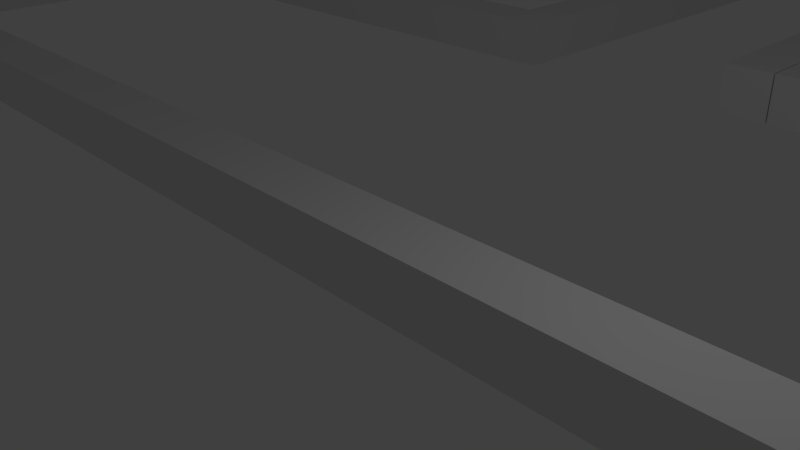 # Source: level3.blend  (saved by Blender 2.76.0; exported with 4.5.12 LTS)
import bpy
from mathutils import Matrix  # noqa: F401  (used for matrix-valued properties, if any)

bpy.ops.wm.read_factory_settings(use_empty=True)
scene = bpy.context.scene
scene.name = 'Scene'

# ---- collections
col_collection_1 = bpy.data.collections.new('Collection 1'); scene.collection.children.link(col_collection_1)

# ---- materials (node trees are filled in below, after node groups)
mat_material = bpy.data.materials.new('Material')
mat_material.alpha_threshold = 0.0
mat_material.use_transparent_shadow = False
mat_material.roughness = 0.5
mat_material.line_color = (0.0, 0.0, 0.0, 1.0)

# ---- material node trees

# ---- world
world_world = bpy.data.worlds.new('World'); scene.world = world_world
world_world.color = (0.05088, 0.05088, 0.05088)
world_world.use_sun_shadow = False
world_world.sun_shadow_jitter_overblur = 0.0
world_world.cycles.sampling_method = 'MANUAL'
world_world.cycles.sample_map_resolution = 256

# ---- cameras
cam_camera = bpy.data.cameras.new('Camera')
cam_camera.clip_end = 100.0
cam_camera.lens = 35.0
cam_camera.sensor_width = 32.0
cam_camera.sensor_height = 18.0
cam_camera.ortho_scale = 7.314
cam_camera.dof.focus_distance = 0.0
cam_camera.dof.aperture_fstop = 128.0

# ---- lights
light_lamp = bpy.data.lights.new('Lamp', 'POINT')
light_lamp.transmission_factor = 0.0
light_lamp.cutoff_distance = 30.0
light_lamp.energy = 100.0
light_lamp.shadow_buffer_clip_start = 1.001
light_lamp.shadow_soft_size = 0.1
light_lamp.shadow_maximum_resolution = 0.006
light_lamp.use_absolute_resolution = True
light_lamp.cycles.use_multiple_importance_sampling = False

# ---- meshes
me_cube_011 = bpy.data.meshes.new('Cube.011')
me_cube_011.from_pydata([(1.0, 1.0, -1.0), (1.0, -1.0, -1.0), (-1.0, -1.0, -1.0), (-1.0, 1.0, -1.0), (1.0, 1.0, 1.0), (1.0, -1.0, 1.0), (-1.0, -1.0, 1.0), (-1.0, 1.0, 1.0), (1.002, -31.0, -1.0), (0.6543, -31.0, -1.0), (0.6543, -1.0, -1.0), (1.002, -1.0, -1.0), (1.002, -31.0, 1.0), (0.6543, -31.0, 1.0), (0.6543, -1.0, 1.0), (1.002, -1.0, 1.0), (-2.824, -33.0, -1.0), (-3.172, -33.0, -1.0), (-3.172, -13.0, -1.0), (-2.824, -13.0, -1.0), (-2.824, -33.0, 1.0), (-3.172, -33.0, 1.0), (-3.172, -13.0, 1.0), (-2.824, -13.0, 1.0), (-0.9634, -21.0, -1.0), (-1.311, -21.0, -1.0), (-1.311, -1.0, -1.0), (-0.9634, -21.0, 1.0), (-1.311, -21.0, 1.0), (-1.311, -1.0, 1.0), (3.906, -31.0, -1.0), (4.254, -31.0, -1.0), (4.254, -53.0, -1.0), (3.906, -31.0, 1.0), (4.254, -31.0, 1.0), (4.254, -53.0, 1.0), (-10.35, -31.0, -1.0), (-10.01, -31.0, -1.0), (-10.01, -53.0, -1.0), (-10.35, -53.0, -1.0), (-10.35, -31.0, 1.0), (-10.01, -31.0, 1.0), (-10.01, -53.0, 1.0), (-10.35, -53.0, 1.0), (-5.137, 1.0, -1.0), (-0.9634, 1.0, -1.0), (-0.9634, -1.0, -1.0), (-5.137, 1.0, 1.0), (-0.9634, 1.0, 1.0), (-0.9634, -1.0, 1.0), (-5.137, -1.0, -1.0), (-4.79, -1.0, -1.0), (-5.137, -31.0, -1.0), (-5.137, -1.0, 1.0), (-4.79, -1.0, 1.0), (-4.79, -31.0, 1.0), (-5.137, -31.0, 1.0), (3.91, -31.0, -1.0), (3.91, -33.0, -1.0), (-2.815, -33.0, -1.0), (-2.815, -31.0, -1.0), (3.91, -31.0, 1.0), (3.91, -33.0, 1.0), (-2.815, -33.0, 1.0), (-2.815, -31.0, 1.0), (-4.79, -31.0, -1.0), (-4.79, -33.0, -1.0), (-10.01, -33.0, -1.0), (-4.79, -33.0, 1.0), (-10.01, -33.0, 1.0), (3.906, -51.0, -1.0), (3.906, -53.0, -1.0), (-10.01, -51.0, -1.0), (3.906, -51.0, 1.0), (3.906, -53.0, 1.0), (-10.01, -51.0, 1.0)], [], [(0, 1, 2, 3), (4, 7, 6, 5), (0, 4, 5, 1), (1, 5, 6, 2), (2, 6, 7, 3), (4, 0, 3, 7), (8, 9, 10, 11), (12, 15, 14, 13), (8, 12, 13, 9), (9, 13, 14, 10), (10, 14, 15, 11), (12, 8, 11, 15), (16, 17, 18, 19), (20, 23, 22, 21), (16, 20, 21, 17), (17, 21, 22, 18), (18, 22, 23, 19), (20, 16, 19, 23), (24, 27, 28, 25), (25, 28, 29, 26), (30, 33, 34, 31), (31, 34, 35, 32), (36, 37, 38, 39), (40, 43, 42, 41), (36, 40, 41, 37), (37, 41, 42, 38), (38, 42, 43, 39), (40, 36, 39, 43), (44, 47, 48, 45), (45, 48, 49, 46), (53, 56, 55, 54), (50, 53, 54, 51), (53, 50, 52, 56), (57, 58, 59, 60), (61, 64, 63, 62), (57, 61, 62, 58), (58, 62, 63, 59), (59, 63, 64, 60), (61, 57, 60, 64), (66, 68, 69, 67), (70, 73, 74, 71), (73, 70, 72, 75), (24, 25, 26, 46), (27, 49, 29, 28), (26, 29, 49, 46), (27, 24, 46, 49), (30, 31, 32, 71), (33, 74, 35, 34), (32, 35, 74, 71), (33, 30, 71, 74), (50, 44, 45, 46), (53, 49, 48, 47), (50, 53, 47, 44), (53, 50, 46, 49), (50, 51, 65, 52), (51, 54, 55, 65), (65, 55, 56, 52), (65, 66, 67, 37), (55, 41, 69, 68), (65, 55, 68, 66), (67, 69, 41, 37), (55, 65, 37, 41), (70, 71, 38, 72), (73, 75, 42, 74), (71, 74, 42, 38), (38, 42, 75, 72)])
me_cube_011.materials.append(mat_material)
me_cube_011.use_remesh_preserve_volume = False
me_cube_011.use_remesh_preserve_attributes = False
me_cube_011.use_mirror_vertex_groups = False
me_cube_011.update()

# ---- objects
ob_cube_010 = bpy.data.objects.new('Cube.010', me_cube_011)
ob_lamp = bpy.data.objects.new('Lamp', light_lamp)
ob_camera = bpy.data.objects.new('Camera', cam_camera)

# ---- transforms, parenting, visibility, modifiers, constraints
ob_cube_010.location = (8.77, 26.0, 0.0)
ob_cube_010.rotation_euler = (0.0, -0.0, 6.283)
ob_cube_010.scale = (2.875, 0.5, 0.5)
ob_cube_010.lock_rotations_4d = False
ob_cube_010.empty_display_type = 'ARROWS'
ob_cube_010.lineart.crease_threshold = 0.0
ob_lamp.location = (4.076, 1.005, 5.904)
ob_lamp.rotation_euler = (0.6503, 0.05522, 1.866)
ob_lamp.lock_rotations_4d = False
ob_lamp.empty_display_type = 'ARROWS'
ob_lamp.color = (0.0, 0.0, 0.0, 0.0)
ob_lamp.lineart.crease_threshold = 0.0
ob_camera.location = (7.481, -6.508, 5.344)
ob_camera.rotation_euler = (1.109, 0.01082, 0.8149)
ob_camera.lock_rotations_4d = False
ob_camera.empty_display_type = 'ARROWS'
ob_camera.color = (0.0, 0.0, 0.0, 0.0)
ob_camera.display_type = 'WIRE'
ob_camera.lineart.crease_threshold = 0.0

# ---- collection membership
col_collection_1.objects.link(ob_cube_010)
col_collection_1.objects.link(ob_lamp)
col_collection_1.objects.link(ob_camera)

# ---- scene / render settings (as saved in the file)
scene.camera = ob_camera
scene.frame_start = 1; scene.frame_end = 250; scene.frame_set(218)
scene.render.engine = 'BLENDER_EEVEE_NEXT'
scene.render.resolution_percentage = 50
scene.render.dither_intensity = 0.0
scene.cycles.use_denoising = False
scene.cycles.samples = 10
scene.cycles.sampling_pattern = 'TABULATED_SOBOL'
scene.cycles.light_sampling_threshold = 0.0
scene.cycles.use_adaptive_sampling = False
scene.cycles.use_light_tree = False
scene.cycles.blur_glossy = 0.0
scene.cycles.pixel_filter_type = 'GAUSSIAN'
scene.cycles.sample_clamp_indirect = 0.0
scene.view_settings.view_transform = 'Standard'
bpy.context.view_layer.update()
